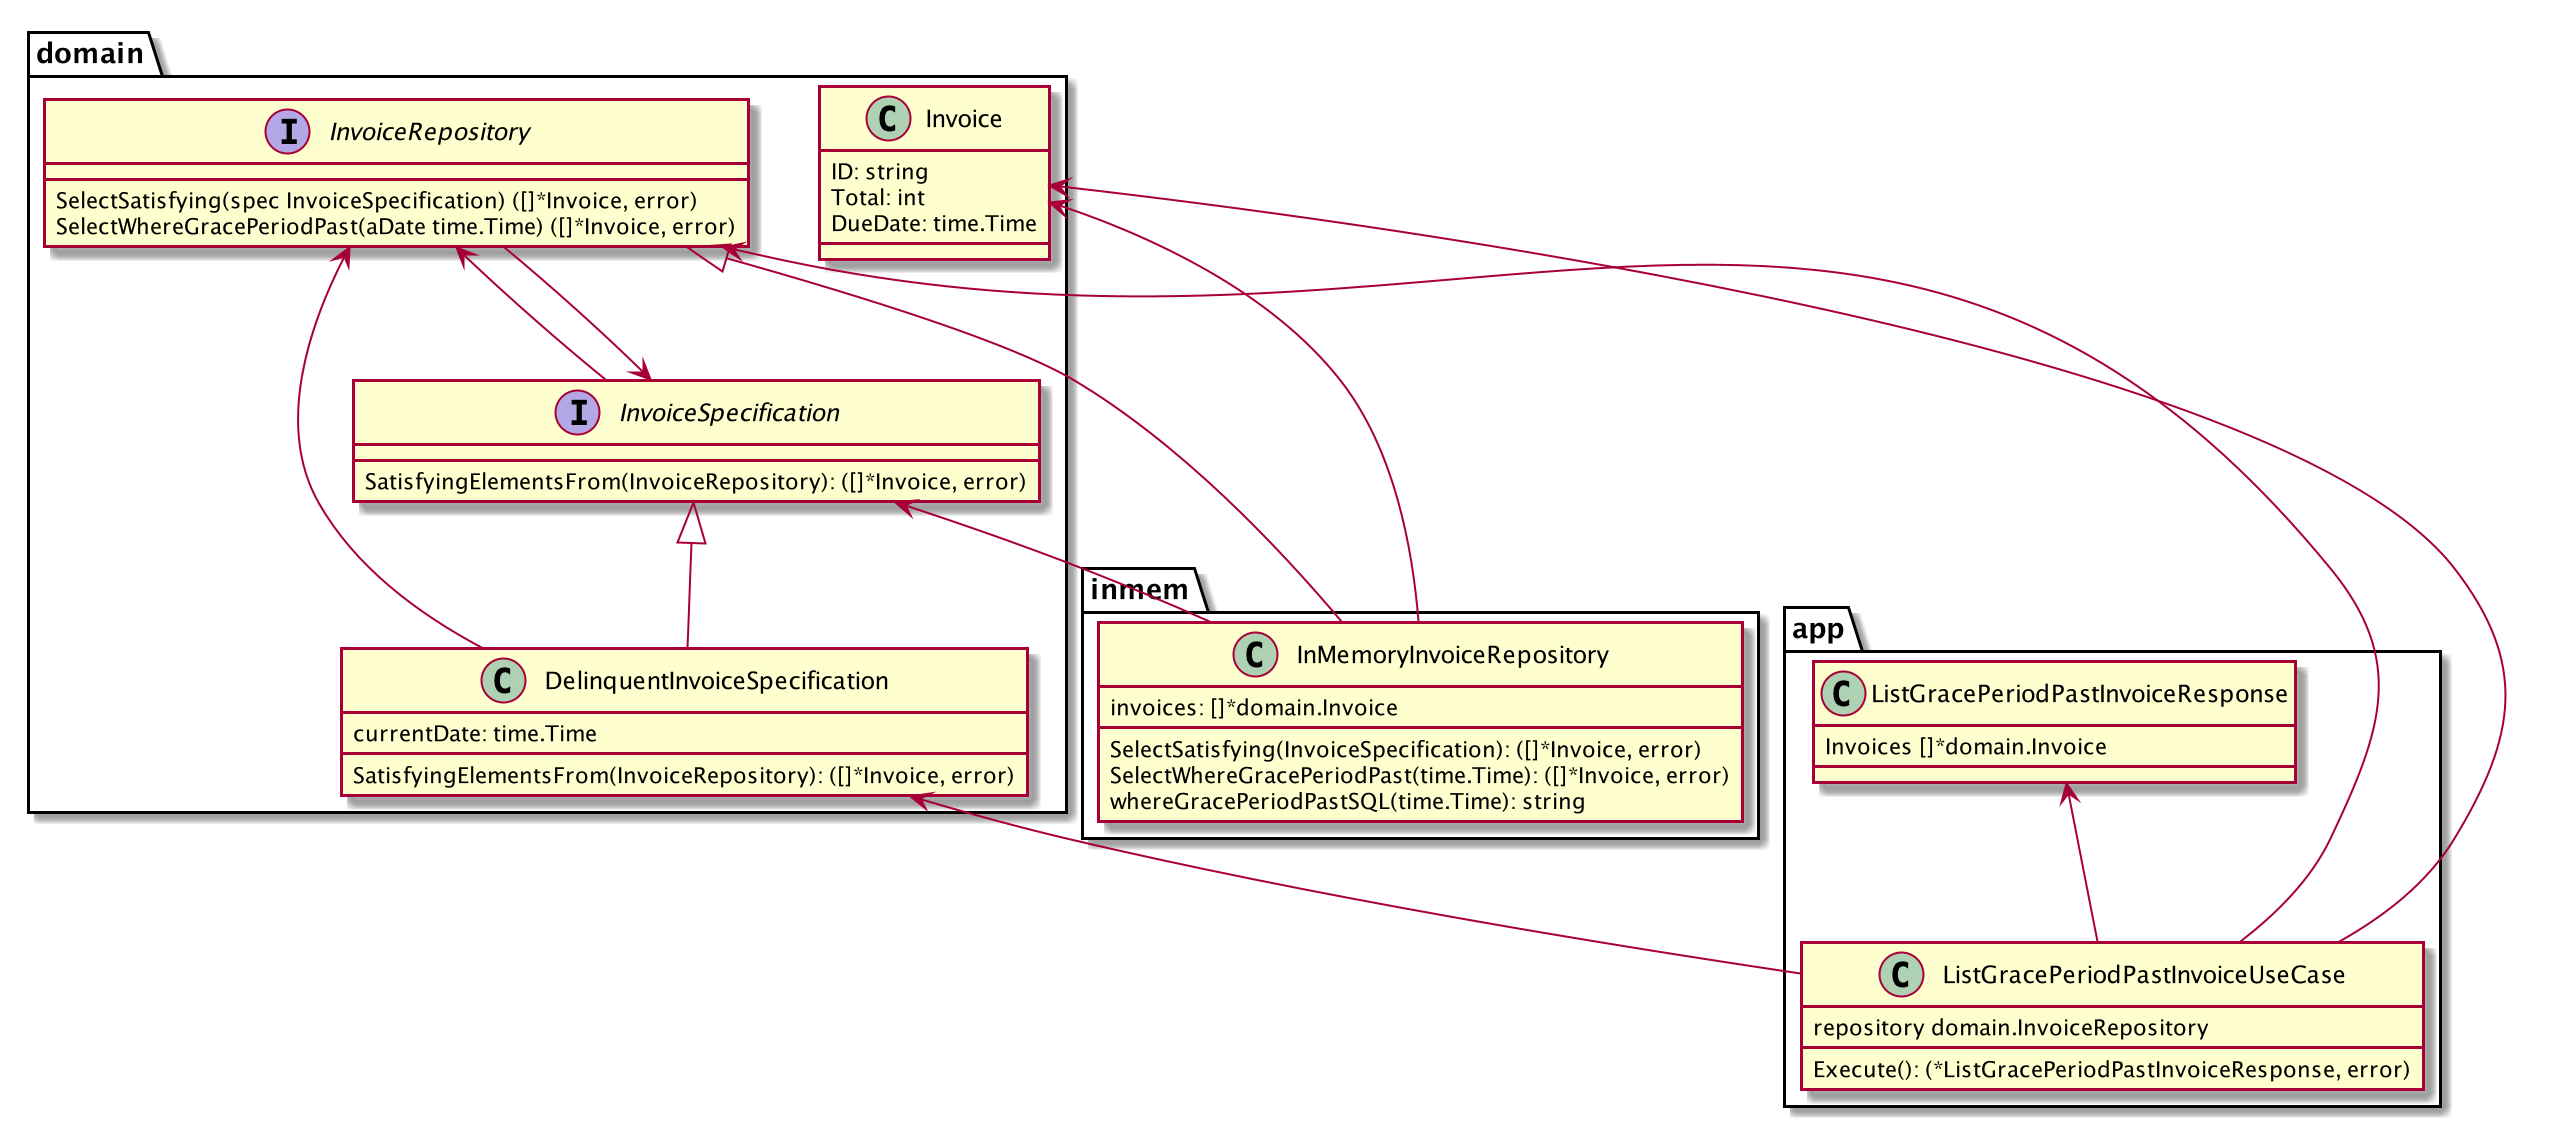

The diagram above was rendered by PlantUML. Its source (embedded in the PNG):
@startuml

package "inmem" {
    class InMemoryInvoiceRepository {
        invoices: []*domain.Invoice
        SelectSatisfying(InvoiceSpecification): ([]*Invoice, error)
        SelectWhereGracePeriodPast(time.Time): ([]*Invoice, error)
        whereGracePeriodPastSQL(time.Time): string
    }
}

package "app" {
    class ListGracePeriodPastInvoiceUseCase {
        repository domain.InvoiceRepository
        Execute(): (*ListGracePeriodPastInvoiceResponse, error)
    }
    class ListGracePeriodPastInvoiceResponse {
        Invoices []*domain.Invoice
    }
    ListGracePeriodPastInvoiceResponse <-- ListGracePeriodPastInvoiceUseCase
}

package "domain" {
    interface InvoiceRepository {
        SelectSatisfying(spec InvoiceSpecification) ([]*Invoice, error)
        SelectWhereGracePeriodPast(aDate time.Time) ([]*Invoice, error)
    }
    class Invoice {
        ID: string
        Total: int
        DueDate: time.Time
    }
    interface InvoiceSpecification {
        SatisfyingElementsFrom(InvoiceRepository): ([]*Invoice, error)
    }
    class DelinquentInvoiceSpecification {
        currentDate: time.Time
        SatisfyingElementsFrom(InvoiceRepository): ([]*Invoice, error)
    }

    InvoiceRepository <|-- InMemoryInvoiceRepository
    InvoiceRepository <-- ListGracePeriodPastInvoiceUseCase
    InvoiceRepository <-- DelinquentInvoiceSpecification
    InvoiceRepository <-- InvoiceSpecification
    InvoiceSpecification <-- InvoiceRepository
    InvoiceSpecification <-- InMemoryInvoiceRepository
    DelinquentInvoiceSpecification <-- ListGracePeriodPastInvoiceUseCase
    InvoiceSpecification <|-- DelinquentInvoiceSpecification
    Invoice <-- ListGracePeriodPastInvoiceUseCase
    Invoice <-- InMemoryInvoiceRepository
}
@enduml